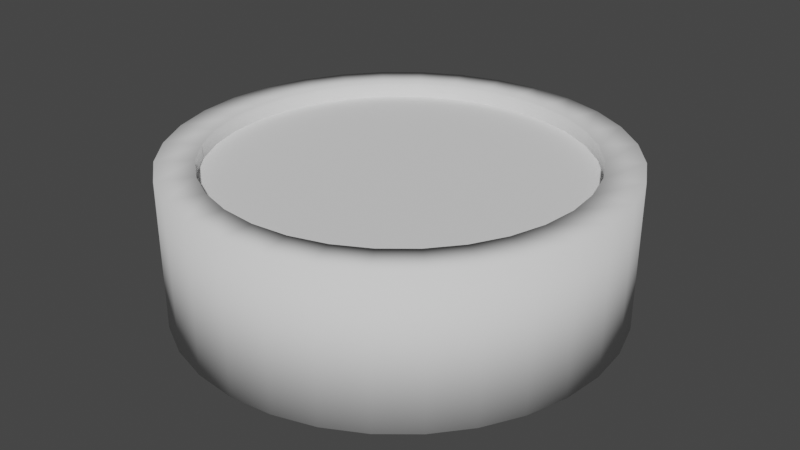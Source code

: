 # Source: ball.blend  (saved by Blender 2.90.8; exported with 4.5.12 LTS)
import bpy
from mathutils import Matrix  # noqa: F401  (used for matrix-valued properties, if any)

bpy.ops.wm.read_factory_settings(use_empty=True)
scene = bpy.context.scene
scene.name = 'Scene'

# ---- collections
col_collection = bpy.data.collections.new('Collection'); scene.collection.children.link(col_collection)

# ---- world
world_world = bpy.data.worlds.new('World'); scene.world = world_world
world_world.use_nodes = True; world_world.node_tree.nodes.clear()
_N = world_world.node_tree.nodes; _L = world_world.node_tree.links
n0 = _N.new('ShaderNodeOutputWorld'); n0.name = 'World Output'; n0.location = (300, 300)
n1 = _N.new('ShaderNodeBackground'); n1.name = 'Background'; n1.location = (10, 300)
n1.inputs[0].default_value = (0.05088, 0.05088, 0.05088, 1.0)
_L.new(n1.outputs[0], n0.inputs[0])
n0.is_active_output = True
world_world.color = (0.05088, 0.05088, 0.05088)
world_world.use_sun_shadow = False
world_world.sun_shadow_jitter_overblur = 0.0

# ---- meshes
me_circle = bpy.data.meshes.new('Circle')
me_circle.from_pydata([(-5.263e-08, 0.3, 0.0), (-0.05853, 0.2942, 0.0), (-0.1148, 0.2772, 0.0), (-0.1667, 0.2494, 0.0), (-0.2121, 0.2121, 0.0), (-0.2494, 0.1667, 0.0), (-0.2772, 0.1148, 0.0), (-0.2942, 0.05853, 0.0), (-0.3, 1.552e-07, 0.0), (-0.2942, -0.05853, 0.0), (-0.2772, -0.1148, 0.0), (-0.2494, -0.1667, 0.0), (-0.2121, -0.2121, 0.0), (-0.1667, -0.2494, 0.0), (-0.1148, -0.2772, 0.0), (-0.05853, -0.2942, 0.0), (4.512e-08, -0.3, 0.0), (0.05853, -0.2942, 0.0), (0.1148, -0.2772, 0.0), (0.1667, -0.2494, 0.0), (0.2121, -0.2121, 0.0), (0.2494, -0.1667, 0.0), (0.2772, -0.1148, 0.0), (0.2942, -0.05853, 0.0), (0.3, 4.223e-07, 0.0), (0.2942, 0.05853, 0.0), (0.2772, 0.1148, 0.0), (0.2494, 0.1667, 0.0), (0.2121, 0.2121, 0.0), (0.1667, 0.2494, 0.0), (0.1148, 0.2772, 0.0), (0.05853, 0.2942, 0.0), (-5.263e-08, 0.3, 0.2), (-0.05853, 0.2942, 0.2), (-0.1148, 0.2772, 0.2), (-0.1667, 0.2494, 0.2), (-0.2121, 0.2121, 0.2), (-0.2494, 0.1667, 0.2), (-0.2772, 0.1148, 0.2), (-0.2942, 0.05853, 0.2), (-0.3, 1.552e-07, 0.2), (-0.2942, -0.05853, 0.2), (-0.2772, -0.1148, 0.2), (-0.2494, -0.1667, 0.2), (-0.2121, -0.2121, 0.2), (-0.1667, -0.2494, 0.2), (-0.1148, -0.2772, 0.2), (-0.05853, -0.2942, 0.2), (4.512e-08, -0.3, 0.2), (0.05853, -0.2942, 0.2), (0.1148, -0.2772, 0.2), (0.1667, -0.2494, 0.2), (0.2121, -0.2121, 0.2), (0.2494, -0.1667, 0.2), (0.2772, -0.1148, 0.2), (0.2942, -0.05853, 0.2), (0.3, 4.223e-07, 0.2), (0.2942, 0.05853, 0.2), (0.2772, 0.1148, 0.2), (0.2494, 0.1667, 0.2), (0.2121, 0.2121, 0.2), (0.1667, 0.2494, 0.2), (0.1148, 0.2772, 0.2), (0.05853, 0.2942, 0.2), (-5.58e-08, 0.25, 0.2), (-0.04877, 0.2452, 0.2), (-0.09567, 0.231, 0.2), (-0.1389, 0.2079, 0.2), (-0.1768, 0.1768, 0.2), (-0.2079, 0.1389, 0.2), (-0.231, 0.09567, 0.2), (-0.2452, 0.04877, 0.2), (-0.25, 1.612e-07, 0.2), (-0.2452, -0.04877, 0.2), (-0.231, -0.09567, 0.2), (-0.2079, -0.1389, 0.2), (-0.1768, -0.1768, 0.2), (-0.1389, -0.2079, 0.2), (-0.09567, -0.231, 0.2), (-0.04877, -0.2452, 0.2), (2.566e-08, -0.25, 0.2), (0.04877, -0.2452, 0.2), (0.09567, -0.231, 0.2), (0.1389, -0.2079, 0.2), (0.1768, -0.1768, 0.2), (0.2079, -0.1389, 0.2), (0.231, -0.09567, 0.2), (0.2452, -0.04877, 0.2), (0.25, 3.837e-07, 0.2), (0.2452, 0.04877, 0.2), (0.231, 0.09567, 0.2), (0.2079, 0.1389, 0.2), (0.1768, 0.1768, 0.2), (0.1389, 0.2079, 0.2), (0.09567, 0.231, 0.2), (0.04877, 0.2452, 0.2), (-5.58e-08, 0.25, 0.18), (-0.04877, 0.2452, 0.18), (-0.09567, 0.231, 0.18), (-0.1389, 0.2079, 0.18), (-0.1768, 0.1768, 0.18), (-0.2079, 0.1389, 0.18), (-0.231, 0.09567, 0.18), (-0.2452, 0.04877, 0.18), (-0.25, 1.612e-07, 0.18), (-0.2452, -0.04877, 0.18), (-0.231, -0.09567, 0.18), (-0.2079, -0.1389, 0.18), (-0.1768, -0.1768, 0.18), (-0.1389, -0.2079, 0.18), (-0.09567, -0.231, 0.18), (-0.04877, -0.2452, 0.18), (2.566e-08, -0.25, 0.18), (0.04877, -0.2452, 0.18), (0.09567, -0.231, 0.18), (0.1389, -0.2079, 0.18), (0.1768, -0.1768, 0.18), (0.2079, -0.1389, 0.18), (0.231, -0.09567, 0.18), (0.2452, -0.04877, 0.18), (0.25, 3.837e-07, 0.18), (0.2452, 0.04877, 0.18), (0.231, 0.09567, 0.18), (0.2079, 0.1389, 0.18), (0.1768, 0.1768, 0.18), (0.1389, 0.2079, 0.18), (0.09567, 0.231, 0.18), (0.04877, 0.2452, 0.18), (0.0, 0.0, 0.0)], [], [(26, 58, 57, 25), (13, 45, 44, 12), (27, 59, 58, 26), (14, 46, 45, 13), (1, 33, 32, 0), (28, 60, 59, 27), (15, 47, 46, 14), (2, 34, 33, 1), (29, 61, 60, 28), (16, 48, 47, 15), (3, 35, 34, 2), (30, 62, 61, 29), (17, 49, 48, 16), (4, 36, 35, 3), (31, 63, 62, 30), (18, 50, 49, 17), (5, 37, 36, 4), (0, 32, 63, 31), (19, 51, 50, 18), (6, 38, 37, 5), (20, 52, 51, 19), (7, 39, 38, 6), (21, 53, 52, 20), (8, 40, 39, 7), (22, 54, 53, 21), (9, 41, 40, 8), (23, 55, 54, 22), (10, 42, 41, 9), (24, 56, 55, 23), (11, 43, 42, 10), (25, 57, 56, 24), (12, 44, 43, 11), (53, 85, 84, 52), (40, 72, 71, 39), (54, 86, 85, 53), (41, 73, 72, 40), (55, 87, 86, 54), (42, 74, 73, 41), (56, 88, 87, 55), (43, 75, 74, 42), (57, 89, 88, 56), (44, 76, 75, 43), (58, 90, 89, 57), (45, 77, 76, 44), (59, 91, 90, 58), (46, 78, 77, 45), (33, 65, 64, 32), (60, 92, 91, 59), (47, 79, 78, 46), (34, 66, 65, 33), (61, 93, 92, 60), (48, 80, 79, 47), (35, 67, 66, 34), (62, 94, 93, 61), (49, 81, 80, 48), (36, 68, 67, 35), (63, 95, 94, 62), (50, 82, 81, 49), (37, 69, 68, 36), (32, 64, 95, 63), (51, 83, 82, 50), (38, 70, 69, 37), (52, 84, 83, 51), (39, 71, 70, 38), (88, 120, 119, 87), (75, 107, 106, 74), (89, 121, 120, 88), (76, 108, 107, 75), (90, 122, 121, 89), (77, 109, 108, 76), (91, 123, 122, 90), (78, 110, 109, 77), (65, 97, 96, 64), (92, 124, 123, 91), (79, 111, 110, 78), (66, 98, 97, 65), (93, 125, 124, 92), (80, 112, 111, 79), (67, 99, 98, 66), (94, 126, 125, 93), (81, 113, 112, 80), (68, 100, 99, 67), (95, 127, 126, 94), (82, 114, 113, 81), (69, 101, 100, 68), (64, 96, 127, 95), (83, 115, 114, 82), (70, 102, 101, 69), (84, 116, 115, 83), (71, 103, 102, 70), (85, 117, 116, 84), (72, 104, 103, 71), (86, 118, 117, 85), (73, 105, 104, 72), (87, 119, 118, 86), (74, 106, 105, 73), (24, 23, 128), (11, 10, 128), (25, 24, 128), (12, 11, 128), (26, 25, 128), (13, 12, 128), (27, 26, 128), (14, 13, 128), (1, 0, 128), (28, 27, 128), (15, 14, 128), (2, 1, 128), (29, 28, 128), (16, 15, 128), (3, 2, 128), (30, 29, 128), (17, 16, 128), (4, 3, 128), (31, 30, 128), (18, 17, 128), (5, 4, 128), (0, 31, 128), (19, 18, 128), (6, 5, 128), (20, 19, 128), (7, 6, 128), (21, 20, 128), (8, 7, 128), (22, 21, 128), (9, 8, 128), (23, 22, 128), (10, 9, 128)])
me_circle.polygons.foreach_set('use_smooth', [True] * 128)
_uv = me_circle.uv_layers.new(name='UVMap')
_uv.uv.foreach_set('vector', [0.0, 0.0, 0.0, 0.0, 0.0, 0.0, 0.0, 0.0, 0.0, 0.0, 0.0, 0.0, 0.0, 0.0, 0.0, 0.0, 0.0, 0.0, 0.0, 0.0, 0.0, 0.0, 0.0, 0.0, 0.0, 0.0, 0.0, 0.0, 0.0, 0.0, 0.0, 0.0, 0.0, 0.0, 0.0, 0.0, 0.0, 0.0, 0.0, 0.0, 0.0, 0.0, 0.0, 0.0, 0.0, 0.0, 0.0, 0.0, 0.0, 0.0, 0.0, 0.0, 0.0, 0.0, 0.0, 0.0, 0.0, 0.0, 0.0, 0.0, 0.0, 0.0, 0.0, 0.0, 0.0, 0.0, 0.0, 0.0, 0.0, 0.0, 0.0, 0.0, 0.0, 0.0, 0.0, 0.0, 0.0, 0.0, 0.0, 0.0, 0.0, 0.0, 0.0, 0.0, 0.0, 0.0, 0.0, 0.0, 0.0, 0.0, 0.0, 0.0, 0.0, 0.0, 0.0, 0.0, 0.0, 0.0, 0.0, 0.0, 0.0, 0.0, 0.0, 0.0, 0.0, 0.0, 0.0, 0.0, 0.0, 0.0, 0.0, 0.0, 0.0, 0.0, 0.0, 0.0, 0.0, 0.0, 0.0, 0.0, 0.0, 0.0, 0.0, 0.0, 0.0, 0.0, 0.0, 0.0, 0.0, 0.0, 0.0, 0.0, 0.0, 0.0, 0.0, 0.0, 0.0, 0.0, 0.0, 0.0, 0.0, 0.0, 0.0, 0.0, 0.0, 0.0, 0.0, 0.0, 0.0, 0.0, 0.0, 0.0, 0.0, 0.0, 0.0, 0.0, 0.0, 0.0, 0.0, 0.0, 0.0, 0.0, 0.0, 0.0, 0.0, 0.0, 0.0, 0.0, 0.0, 0.0, 0.0, 0.0, 0.0, 0.0, 0.0, 0.0, 0.0, 0.0, 0.0, 0.0, 0.0, 0.0, 0.0, 0.0, 0.0, 0.0, 0.0, 0.0, 0.0, 0.0, 0.0, 0.0, 0.0, 0.0, 0.0, 0.0, 0.0, 0.0, 0.0, 0.0, 0.0, 0.0, 0.0, 0.0, 0.0, 0.0, 0.0, 0.0, 0.0, 0.0, 0.0, 0.0, 0.0, 0.0, 0.0, 0.0, 0.0, 0.0, 0.0, 0.0, 0.0, 0.0, 0.0, 0.0, 0.0, 0.0, 0.0, 0.0, 0.0, 0.0, 0.0, 0.0, 0.0, 0.0, 0.0, 0.0, 0.0, 0.0, 0.0, 0.0, 0.0, 0.0, 0.0, 0.0, 0.0, 0.0, 0.0, 0.0, 0.0, 0.0, 0.0, 0.0, 0.0, 0.0, 0.0, 0.0, 0.0, 0.0, 0.0, 0.0, 0.0, 0.0, 0.0, 0.0, 0.0, 0.0, 0.0, 0.0, 0.0, 0.0, 0.0, 0.0, 0.0, 0.0, 0.0, 0.0, 0.0, 0.0, 0.0, 0.0, 0.0, 0.0, 0.0, 0.0, 0.0, 0.0, 0.0, 0.0, 0.0, 0.0, 0.0, 0.0, 0.0, 0.0, 0.0, 0.0, 0.0, 0.0, 0.0, 0.0, 0.0, 0.0, 0.0, 0.0, 0.0, 0.0, 0.0, 0.0, 0.0, 0.0, 0.0, 0.0, 0.0, 0.0, 0.0, 0.0, 0.0, 0.0, 0.0, 0.0, 0.0, 0.0, 0.0, 0.0, 0.0, 0.0, 0.0, 0.0, 0.0, 0.0, 0.0, 0.0, 0.0, 0.0, 0.0, 0.0, 0.0, 0.0, 0.0, 0.0, 0.0, 0.0, 0.0, 0.0, 0.0, 0.0, 0.0, 0.0, 0.0, 0.0, 0.0, 0.0, 0.0, 0.0, 0.0, 0.0, 0.0, 0.0, 0.0, 0.0, 0.0, 0.0, 0.0, 0.0, 0.0, 0.0, 0.0, 0.0, 0.0, 0.0, 0.0, 0.0, 0.0, 0.0, 0.0, 0.0, 0.0, 0.0, 0.0, 0.0, 0.0, 0.0, 0.0, 0.0, 0.0, 0.0, 0.0, 0.0, 0.0, 0.0, 0.0, 0.0, 0.0, 0.0, 0.0, 0.0, 0.0, 0.0, 0.0, 0.0, 0.0, 0.0, 0.0, 0.0, 0.0, 0.0, 0.0, 0.0, 0.0, 0.0, 0.0, 0.0, 0.0, 0.0, 0.0, 0.0, 0.0, 0.0, 0.0, 0.0, 0.0, 0.0, 0.0, 0.0, 0.0, 0.0, 0.0, 0.0, 0.0, 0.0, 0.0, 0.0, 0.0, 0.0, 0.0, 0.0, 0.0, 0.0, 0.0, 0.0, 0.0, 0.0, 0.0, 0.0, 0.0, 0.0, 0.0, 0.0, 0.0, 0.0, 0.0, 0.0, 0.0, 0.0, 0.0, 0.0, 0.0, 0.0, 0.0, 0.0, 0.0, 0.0, 0.0, 0.0, 0.0, 0.0, 0.0, 0.0, 0.0, 0.0, 0.0, 0.0, 0.0, 0.0, 0.0, 0.0, 0.0, 0.0, 0.0, 0.0, 0.0, 0.0, 0.0, 0.0, 0.0, 0.0, 0.0, 0.0, 0.0, 0.0, 0.0, 0.0, 0.0, 0.0, 0.0, 0.0, 0.0, 0.0, 0.0, 0.0, 0.0, 0.0, 0.0, 0.0, 0.0, 0.0, 0.0, 0.0, 0.0, 0.0, 0.0, 0.0, 0.0, 0.0, 0.0, 0.0, 0.0, 0.0, 0.0, 0.0, 0.0, 0.0, 0.0, 0.0, 0.0, 0.0, 0.0, 0.0, 0.0, 0.0, 0.0, 0.0, 0.0, 0.0, 0.0, 0.0, 0.0, 0.0, 0.0, 0.0, 0.0, 0.0, 0.0, 0.0, 0.0, 0.0, 0.0, 0.0, 0.0, 0.0, 0.0, 0.0, 0.0, 0.0, 0.0, 0.0, 0.0, 0.0, 0.0, 0.0, 0.0, 0.0, 0.0, 0.0, 0.0, 0.0, 0.0, 0.0, 0.0, 0.0, 0.0, 0.0, 0.0, 0.0, 0.0, 0.0, 0.0, 0.0, 0.0, 0.0, 0.0, 0.0, 0.0, 0.0, 0.0, 0.0, 0.0, 0.0, 0.0, 0.0, 0.0, 0.0, 0.0, 0.0, 0.0, 0.0, 0.0, 0.0, 0.0, 0.0, 0.0, 0.0, 0.0, 0.0, 0.0, 0.0, 0.0, 0.0, 0.0, 0.0, 0.0, 0.0, 0.0, 0.0, 0.0, 0.0, 0.0, 0.0, 0.0, 0.0, 0.0, 0.0, 0.0, 0.0, 0.0, 0.0, 0.0, 0.0, 0.0, 0.0, 0.0, 0.0, 0.0, 0.0, 0.0, 0.0, 0.0, 0.0, 0.0, 0.0, 0.0, 0.0, 0.0, 0.0, 0.0, 0.0, 0.0, 0.0, 0.0, 0.0, 0.0, 0.0, 0.0, 0.0, 0.0, 0.0, 0.0, 0.0, 0.0, 0.0, 0.0, 0.0, 0.0, 0.0, 0.0, 0.0, 0.0, 0.0, 0.0, 0.0, 0.0, 0.0, 0.0, 0.0, 0.0, 0.0, 0.0, 0.0, 0.0, 0.0, 0.0, 0.0, 0.0, 0.0, 0.0, 0.0, 0.0, 0.0, 0.0, 0.0, 0.0, 0.0, 0.0, 0.0, 0.0, 0.0, 0.0, 0.0, 0.0, 0.0, 0.0, 0.0, 0.0, 0.0, 0.0, 0.0, 0.0, 0.0, 0.0, 0.0, 0.0, 0.0, 0.0, 0.0, 0.0, 0.0, 0.0, 0.0, 0.0, 0.0, 0.0, 0.0, 0.0, 0.0, 0.0, 0.0, 0.0, 0.0, 0.0, 0.0, 0.0, 0.0, 0.0, 0.0, 0.0, 0.0, 0.0, 0.0, 0.0, 0.0, 0.0, 0.0, 0.0, 0.0, 0.0, 0.0, 0.0, 0.0, 0.0, 0.0, 0.0, 0.0, 0.0, 0.0, 0.0, 0.0, 0.0, 0.0, 0.0, 0.0, 0.0, 0.0, 0.0, 0.0, 0.0, 0.0, 0.0, 0.0, 0.0, 0.0, 0.0, 0.0, 0.0, 0.0, 0.0, 0.0, 0.0, 0.0, 0.0, 0.0, 0.0, 0.0, 0.0, 0.0, 0.0, 0.0, 0.0, 0.0, 0.0, 0.0, 0.0, 0.0, 0.0, 0.0, 0.0, 0.0, 0.0, 0.0, 0.0, 0.0, 0.0, 0.0, 0.0, 0.0, 0.0, 0.0, 0.0, 0.0, 0.0, 0.0, 0.0, 0.0, 0.0, 0.0, 0.0, 0.0, 0.0, 0.0, 0.0, 0.0, 0.0, 0.0, 0.0, 0.0, 0.0, 0.0, 0.0, 0.0, 0.0, 0.0, 0.0, 0.0, 0.0, 0.0, 0.0, 0.0, 0.0, 0.0, 0.0, 0.0, 0.0, 0.0, 0.0, 0.0, 0.0, 0.0, 0.0, 0.0, 0.0, 0.0, 0.0, 0.0, 0.0, 0.0, 0.0, 0.0, 0.0, 0.0, 0.0, 0.0, 0.0, 0.0, 0.0, 0.0, 0.0, 0.0, 0.0, 0.0, 0.0, 0.0, 0.0, 0.0, 0.0, 0.0, 0.0, 0.0, 0.0, 0.0, 0.0, 0.0, 0.0, 0.0, 0.0, 0.0, 0.0, 0.0, 0.0, 0.0, 0.0, 0.0, 0.0, 0.0, 0.0, 0.0, 0.0, 0.0, 0.0, 0.0, 0.0, 0.0, 0.0, 0.0, 0.0, 0.0, 0.0, 0.0, 0.0, 0.0, 0.0, 0.0, 0.0, 0.0, 0.0, 0.0, 0.0, 0.0, 0.0, 0.0, 0.0, 0.0, 0.0, 0.0, 0.0, 0.0, 0.0, 0.0, 0.0, 0.0, 0.0, 0.0, 0.0, 0.0, 0.0, 0.0, 0.0, 0.0, 0.0, 0.0, 0.0, 0.0, 0.0, 0.0, 0.0, 0.0, 0.0, 0.0, 0.0, 0.0, 0.0, 0.0, 0.0, 0.0, 0.0, 0.0, 0.0, 0.0, 0.0, 0.0, 0.0, 0.0])
me_circle.use_remesh_fix_poles = True
me_circle.use_remesh_preserve_attributes = False
me_circle.use_mirror_vertex_groups = False
me_circle.update()
me_circle_001 = bpy.data.meshes.new('Circle.001')
me_circle_001.from_pydata([(-5.58e-08, 0.25, 0.18), (-0.04877, 0.2452, 0.18), (-0.09567, 0.231, 0.18), (-0.1389, 0.2079, 0.18), (-0.1768, 0.1768, 0.18), (-0.2079, 0.1389, 0.18), (-0.231, 0.09567, 0.18), (-0.2452, 0.04877, 0.18), (-0.25, 1.612e-07, 0.18), (-0.2452, -0.04877, 0.18), (-0.231, -0.09567, 0.18), (-0.2079, -0.1389, 0.18), (-0.1768, -0.1768, 0.18), (-0.1389, -0.2079, 0.18), (-0.09567, -0.231, 0.18), (-0.04877, -0.2452, 0.18), (2.566e-08, -0.25, 0.18), (0.04877, -0.2452, 0.18), (0.09567, -0.231, 0.18), (0.1389, -0.2079, 0.18), (0.1768, -0.1768, 0.18), (0.2079, -0.1389, 0.18), (0.231, -0.09567, 0.18), (0.2452, -0.04877, 0.18), (0.25, 3.837e-07, 0.18), (0.2452, 0.04877, 0.18), (0.231, 0.09567, 0.18), (0.2079, 0.1389, 0.18), (0.1768, 0.1768, 0.18), (0.1389, 0.2079, 0.18), (0.09567, 0.231, 0.18), (0.04877, 0.2452, 0.18), (-8.515e-08, 2.129e-07, 0.18)], [], [(20, 32, 19), (7, 32, 6), (21, 32, 20), (8, 32, 7), (22, 32, 21), (9, 32, 8), (23, 32, 22), (10, 32, 9), (24, 32, 23), (11, 32, 10), (25, 32, 24), (12, 32, 11), (26, 32, 25), (13, 32, 12), (27, 32, 26), (14, 32, 13), (1, 32, 0), (28, 32, 27), (15, 32, 14), (2, 32, 1), (29, 32, 28), (16, 32, 15), (3, 32, 2), (30, 32, 29), (17, 32, 16), (4, 32, 3), (31, 32, 30), (18, 32, 17), (5, 32, 4), (0, 32, 31), (19, 32, 18), (6, 32, 5)])
_uv = me_circle_001.uv_layers.new(name='UVMap')
_uv.uv.foreach_set('vector', [0.8536, 0.1464, 0.5, 0.5, 0.7778, 0.08427, 0.009607, 0.5975, 0.5, 0.5, 0.03806, 0.6913, 0.9157, 0.2222, 0.5, 0.5, 0.8536, 0.1464, 2.98e-08, 0.5, 0.5, 0.5, 0.009607, 0.5975, 0.9619, 0.3087, 0.5, 0.5, 0.9157, 0.2222, 0.009607, 0.4025, 0.5, 0.5, 2.98e-08, 0.5, 0.9904, 0.4025, 0.5, 0.5, 0.9619, 0.3087, 0.03806, 0.3087, 0.5, 0.5, 0.009607, 0.4025, 1.0, 0.5, 0.5, 0.5, 0.9904, 0.4025, 0.08427, 0.2222, 0.5, 0.5, 0.03806, 0.3087, 0.9904, 0.5975, 0.5, 0.5, 1.0, 0.5, 0.1464, 0.1464, 0.5, 0.5, 0.08427, 0.2222, 0.9619, 0.6913, 0.5, 0.5, 0.9904, 0.5975, 0.2222, 0.08427, 0.5, 0.5, 0.1464, 0.1464, 0.9157, 0.7778, 0.5, 0.5, 0.9619, 0.6913, 0.3087, 0.03806, 0.5, 0.5, 0.2222, 0.08427, 0.4025, 0.9904, 0.5, 0.5, 0.5, 1.0, 0.8536, 0.8536, 0.5, 0.5, 0.9157, 0.7778, 0.4025, 0.009607, 0.5, 0.5, 0.3087, 0.03806, 0.3087, 0.9619, 0.5, 0.5, 0.4025, 0.9904, 0.7778, 0.9157, 0.5, 0.5, 0.8536, 0.8536, 0.5, 2.98e-08, 0.5, 0.5, 0.4025, 0.009607, 0.2222, 0.9157, 0.5, 0.5, 0.3087, 0.9619, 0.6913, 0.9619, 0.5, 0.5, 0.7778, 0.9157, 0.5975, 0.009607, 0.5, 0.5, 0.5, 2.98e-08, 0.1464, 0.8536, 0.5, 0.5, 0.2222, 0.9157, 0.5975, 0.9904, 0.5, 0.5, 0.6913, 0.9619, 0.6913, 0.03806, 0.5, 0.5, 0.5975, 0.009607, 0.08427, 0.7778, 0.5, 0.5, 0.1464, 0.8536, 0.5, 1.0, 0.5, 0.5, 0.5975, 0.9904, 0.7778, 0.08427, 0.5, 0.5, 0.6913, 0.03806, 0.03806, 0.6913, 0.5, 0.5, 0.08427, 0.7778])
me_circle_001.use_remesh_fix_poles = True
me_circle_001.use_remesh_preserve_attributes = False
me_circle_001.use_mirror_vertex_groups = False
me_circle_001.update()

# ---- objects
ob_0_ball_box = bpy.data.objects.new('0-ball-box', me_circle)
ob_1_ball_top = bpy.data.objects.new('1-ball-top', me_circle_001)

# ---- transforms, parenting, visibility, modifiers, constraints
ob_0_ball_box.location = (0.0, 0.0, 0.0)
ob_0_ball_box.lineart.crease_threshold = 0.0
ob_1_ball_top.location = (0.0, 0.0, 0.0)
ob_1_ball_top.lineart.crease_threshold = 0.0

# ---- collection membership
col_collection.objects.link(ob_0_ball_box)
col_collection.objects.link(ob_1_ball_top)

# ---- scene / render settings (as saved in the file)
scene.frame_start = 1; scene.frame_end = 250; scene.frame_set(1)
scene.render.engine = 'BLENDER_EEVEE_NEXT'
scene.cycles.use_denoising = False
scene.cycles.samples = 128
scene.cycles.sampling_pattern = 'TABULATED_SOBOL'
scene.cycles.use_adaptive_sampling = False
scene.cycles.use_light_tree = False
scene.view_settings.view_transform = 'Filmic'
bpy.context.view_layer.update()

# ---- added for rendering (the .blend has no active camera and no usable light): camera, sun
cam_auto = bpy.data.cameras.new('AutoCamera')
cam_auto.lens = 50.0
cam_auto.sensor_width = 36.0
cam_auto.clip_end = 1000.0
ob_auto_camera = bpy.data.objects.new('AutoCamera', cam_auto)
scene.collection.objects.link(ob_auto_camera)
ob_auto_camera.location = (0.806592, -0.96791, 0.745274)
ob_auto_camera.rotation_euler = (1.09748, -7.21219e-08, 0.694738)
scene.camera = ob_auto_camera
light_auto_sun = bpy.data.lights.new('AutoSun', 'SUN')
light_auto_sun.energy = 3.0
light_auto_sun.angle = 0.0523599
ob_auto_sun = bpy.data.objects.new('AutoSun', light_auto_sun)
scene.collection.objects.link(ob_auto_sun)
ob_auto_sun.rotation_euler = (0.872665, 0.174533, 0.523599)
bpy.context.view_layer.update()
